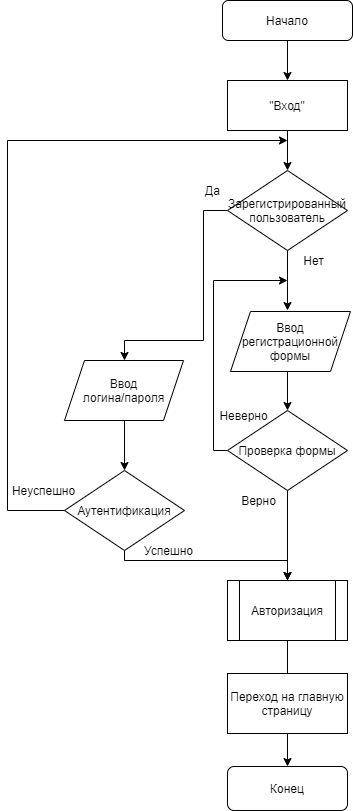

The diagram above was exported from draw.io. Its source (the exported page's mxGraphModel, read from the mxfile embedded in the PNG):
<mxGraphModel dx="990" dy="575" grid="1" gridSize="10" guides="1" tooltips="1" connect="1" arrows="1" fold="1" page="1" pageScale="1" pageWidth="827" pageHeight="1169" math="0" shadow="0">
  <root>
    <mxCell id="0" />
    <mxCell id="1" parent="0" />
    <mxCell id="G5RZ7UjkTqNSbilELNWK-1" style="edgeStyle=orthogonalEdgeStyle;rounded=0;orthogonalLoop=1;jettySize=auto;html=1;exitX=0.5;exitY=1;exitDx=0;exitDy=0;entryX=0.5;entryY=0;entryDx=0;entryDy=0;fontColor=default;strokeColor=default;labelBackgroundColor=default;" parent="1" source="_QfbwoWxARWQspR73hx8-1" target="_QfbwoWxARWQspR73hx8-9" edge="1">
      <mxGeometry relative="1" as="geometry" />
    </mxCell>
    <mxCell id="_QfbwoWxARWQspR73hx8-1" value="Начало" style="rounded=1;whiteSpace=wrap;html=1;fillColor=default;strokeColor=default;fontColor=default;" parent="1" vertex="1">
      <mxGeometry x="279" y="250" width="130" height="40" as="geometry" />
    </mxCell>
    <mxCell id="_QfbwoWxARWQspR73hx8-49" style="edgeStyle=orthogonalEdgeStyle;rounded=0;orthogonalLoop=1;jettySize=auto;html=1;exitX=0.5;exitY=1;exitDx=0;exitDy=0;entryX=0.5;entryY=0;entryDx=0;entryDy=0;" parent="1" source="_QfbwoWxARWQspR73hx8-9" target="_QfbwoWxARWQspR73hx8-36" edge="1">
      <mxGeometry relative="1" as="geometry" />
    </mxCell>
    <mxCell id="_QfbwoWxARWQspR73hx8-9" value="&quot;Вход&quot;" style="rounded=0;whiteSpace=wrap;html=1;" parent="1" vertex="1">
      <mxGeometry x="284" y="330" width="120" height="50" as="geometry" />
    </mxCell>
    <mxCell id="_QfbwoWxARWQspR73hx8-38" style="edgeStyle=orthogonalEdgeStyle;rounded=0;orthogonalLoop=1;jettySize=auto;html=1;exitX=0;exitY=0.5;exitDx=0;exitDy=0;entryX=0.5;entryY=0;entryDx=0;entryDy=0;" parent="1" source="_QfbwoWxARWQspR73hx8-36" edge="1">
      <mxGeometry relative="1" as="geometry">
        <mxPoint x="181" y="609.9999999999999" as="targetPoint" />
        <Array as="points">
          <mxPoint x="260" y="460" />
          <mxPoint x="260" y="590" />
          <mxPoint x="181" y="590" />
        </Array>
      </mxGeometry>
    </mxCell>
    <mxCell id="_QfbwoWxARWQspR73hx8-41" style="edgeStyle=orthogonalEdgeStyle;rounded=0;orthogonalLoop=1;jettySize=auto;html=1;exitX=0.5;exitY=1;exitDx=0;exitDy=0;entryX=0.5;entryY=0;entryDx=0;entryDy=0;" parent="1" source="_QfbwoWxARWQspR73hx8-36" edge="1">
      <mxGeometry relative="1" as="geometry">
        <mxPoint x="344" y="560" as="targetPoint" />
      </mxGeometry>
    </mxCell>
    <mxCell id="_QfbwoWxARWQspR73hx8-36" value="Зарегистрированный&lt;br&gt;пользователь" style="rhombus;whiteSpace=wrap;html=1;fillColor=default;strokeColor=default;fontColor=default;" parent="1" vertex="1">
      <mxGeometry x="284" y="420" width="120" height="80" as="geometry" />
    </mxCell>
    <mxCell id="_QfbwoWxARWQspR73hx8-50" style="edgeStyle=orthogonalEdgeStyle;rounded=0;orthogonalLoop=1;jettySize=auto;html=1;exitX=0.5;exitY=1;exitDx=0;exitDy=0;entryX=0.5;entryY=0;entryDx=0;entryDy=0;" parent="1" target="_QfbwoWxARWQspR73hx8-43" edge="1">
      <mxGeometry relative="1" as="geometry">
        <mxPoint x="181" y="670" as="sourcePoint" />
      </mxGeometry>
    </mxCell>
    <mxCell id="_QfbwoWxARWQspR73hx8-51" style="edgeStyle=orthogonalEdgeStyle;rounded=0;orthogonalLoop=1;jettySize=auto;html=1;exitX=0.5;exitY=1;exitDx=0;exitDy=0;entryX=0.5;entryY=0;entryDx=0;entryDy=0;" parent="1" target="_QfbwoWxARWQspR73hx8-46" edge="1">
      <mxGeometry relative="1" as="geometry">
        <mxPoint x="344" y="620" as="sourcePoint" />
      </mxGeometry>
    </mxCell>
    <mxCell id="_QfbwoWxARWQspR73hx8-40" value="Да" style="text;html=1;align=center;verticalAlign=middle;resizable=0;points=[];autosize=1;strokeColor=none;fillColor=none;" parent="1" vertex="1">
      <mxGeometry x="254" y="430" width="30" height="20" as="geometry" />
    </mxCell>
    <mxCell id="_QfbwoWxARWQspR73hx8-42" value="Нет" style="text;html=1;align=center;verticalAlign=middle;resizable=0;points=[];autosize=1;strokeColor=none;fillColor=none;" parent="1" vertex="1">
      <mxGeometry x="350" y="500" width="40" height="20" as="geometry" />
    </mxCell>
    <mxCell id="_QfbwoWxARWQspR73hx8-44" style="edgeStyle=orthogonalEdgeStyle;rounded=0;orthogonalLoop=1;jettySize=auto;html=1;exitX=0;exitY=0.5;exitDx=0;exitDy=0;strokeColor=default;labelBackgroundColor=default;fontColor=default;" parent="1" edge="1">
      <mxGeometry relative="1" as="geometry">
        <mxPoint x="344" y="390" as="targetPoint" />
        <mxPoint x="125" y="760" as="sourcePoint" />
        <Array as="points">
          <mxPoint x="64" y="760" />
          <mxPoint x="64" y="390" />
        </Array>
      </mxGeometry>
    </mxCell>
    <mxCell id="_QfbwoWxARWQspR73hx8-53" style="edgeStyle=orthogonalEdgeStyle;rounded=0;orthogonalLoop=1;jettySize=auto;html=1;exitX=0.5;exitY=1;exitDx=0;exitDy=0;entryX=0.5;entryY=0;entryDx=0;entryDy=0;strokeColor=default;labelBackgroundColor=default;fontColor=default;" parent="1" source="_QfbwoWxARWQspR73hx8-43" edge="1">
      <mxGeometry relative="1" as="geometry">
        <Array as="points">
          <mxPoint x="181" y="810" />
          <mxPoint x="344" y="810" />
        </Array>
        <mxPoint x="344" y="830" as="targetPoint" />
      </mxGeometry>
    </mxCell>
    <mxCell id="_QfbwoWxARWQspR73hx8-43" value="Аутентификация" style="rhombus;whiteSpace=wrap;html=1;" parent="1" vertex="1">
      <mxGeometry x="121" y="720" width="120" height="80" as="geometry" />
    </mxCell>
    <mxCell id="_QfbwoWxARWQspR73hx8-45" value="Неуспешно" style="text;html=1;align=center;verticalAlign=middle;resizable=0;points=[];autosize=1;strokeColor=none;fillColor=none;fontColor=default;" parent="1" vertex="1">
      <mxGeometry x="60" y="730" width="80" height="20" as="geometry" />
    </mxCell>
    <mxCell id="_QfbwoWxARWQspR73hx8-47" style="edgeStyle=orthogonalEdgeStyle;rounded=0;orthogonalLoop=1;jettySize=auto;html=1;exitX=0;exitY=0.5;exitDx=0;exitDy=0;" parent="1" source="_QfbwoWxARWQspR73hx8-46" edge="1">
      <mxGeometry relative="1" as="geometry">
        <mxPoint x="344" y="530" as="targetPoint" />
        <Array as="points">
          <mxPoint x="270" y="700" />
        </Array>
      </mxGeometry>
    </mxCell>
    <mxCell id="_QfbwoWxARWQspR73hx8-55" style="edgeStyle=orthogonalEdgeStyle;rounded=0;orthogonalLoop=1;jettySize=auto;html=1;exitX=0.5;exitY=1;exitDx=0;exitDy=0;entryX=0.5;entryY=0;entryDx=0;entryDy=0;" parent="1" source="_QfbwoWxARWQspR73hx8-46" edge="1">
      <mxGeometry relative="1" as="geometry">
        <mxPoint x="344" y="830" as="targetPoint" />
      </mxGeometry>
    </mxCell>
    <mxCell id="_QfbwoWxARWQspR73hx8-46" value="Проверка формы" style="rhombus;whiteSpace=wrap;html=1;" parent="1" vertex="1">
      <mxGeometry x="284" y="660" width="120" height="80" as="geometry" />
    </mxCell>
    <mxCell id="_QfbwoWxARWQspR73hx8-48" value="Неверно" style="text;html=1;align=center;verticalAlign=middle;resizable=0;points=[];autosize=1;strokeColor=none;fillColor=none;" parent="1" vertex="1">
      <mxGeometry x="270" y="655" width="60" height="20" as="geometry" />
    </mxCell>
    <mxCell id="u--JUEfGtTetbuTOVRuk-3" style="edgeStyle=orthogonalEdgeStyle;rounded=0;orthogonalLoop=1;jettySize=auto;html=1;exitX=0.5;exitY=1;exitDx=0;exitDy=0;entryX=0.5;entryY=0;entryDx=0;entryDy=0;labelBackgroundColor=default;fontColor=default;strokeColor=default;" parent="1" target="u--JUEfGtTetbuTOVRuk-1" edge="1">
      <mxGeometry relative="1" as="geometry">
        <mxPoint x="344" y="890" as="sourcePoint" />
      </mxGeometry>
    </mxCell>
    <mxCell id="_QfbwoWxARWQspR73hx8-54" value="Успешно" style="text;html=1;align=center;verticalAlign=middle;resizable=0;points=[];autosize=1;strokeColor=none;fillColor=none;" parent="1" vertex="1">
      <mxGeometry x="195" y="790" width="60" height="20" as="geometry" />
    </mxCell>
    <mxCell id="_QfbwoWxARWQspR73hx8-56" value="Верно" style="text;html=1;align=center;verticalAlign=middle;resizable=0;points=[];autosize=1;strokeColor=none;fillColor=none;fontColor=default;" parent="1" vertex="1">
      <mxGeometry x="290" y="740" width="50" height="20" as="geometry" />
    </mxCell>
    <mxCell id="u--JUEfGtTetbuTOVRuk-1" value="Конец" style="rounded=1;whiteSpace=wrap;html=1;fontColor=default;strokeColor=default;fillColor=default;" parent="1" vertex="1">
      <mxGeometry x="284" y="1016" width="120" height="44" as="geometry" />
    </mxCell>
    <mxCell id="u--JUEfGtTetbuTOVRuk-2" value="Переход на главную страницу" style="rounded=0;whiteSpace=wrap;html=1;fillColor=default;strokeColor=default;fontColor=default;" parent="1" vertex="1">
      <mxGeometry x="284" y="923" width="120" height="60" as="geometry" />
    </mxCell>
    <mxCell id="G5RZ7UjkTqNSbilELNWK-2" value="Ввод регистрационной формы" style="shape=parallelogram;perimeter=parallelogramPerimeter;whiteSpace=wrap;html=1;fixedSize=1;fontColor=default;strokeColor=default;fillColor=default;" parent="1" vertex="1">
      <mxGeometry x="287" y="561" width="120" height="60" as="geometry" />
    </mxCell>
    <mxCell id="G5RZ7UjkTqNSbilELNWK-3" value="Ввод&lt;br&gt;логина/пароля" style="shape=parallelogram;perimeter=parallelogramPerimeter;whiteSpace=wrap;html=1;fixedSize=1;fontColor=default;strokeColor=default;fillColor=default;" parent="1" vertex="1">
      <mxGeometry x="121" y="610" width="119" height="60" as="geometry" />
    </mxCell>
    <mxCell id="hCev7FyrXtJtscal6-y9-1" value="Авторизация" style="shape=process;whiteSpace=wrap;html=1;backgroundOutline=1;" vertex="1" parent="1">
      <mxGeometry x="284" y="830" width="120" height="60" as="geometry" />
    </mxCell>
  </root>
</mxGraphModel>